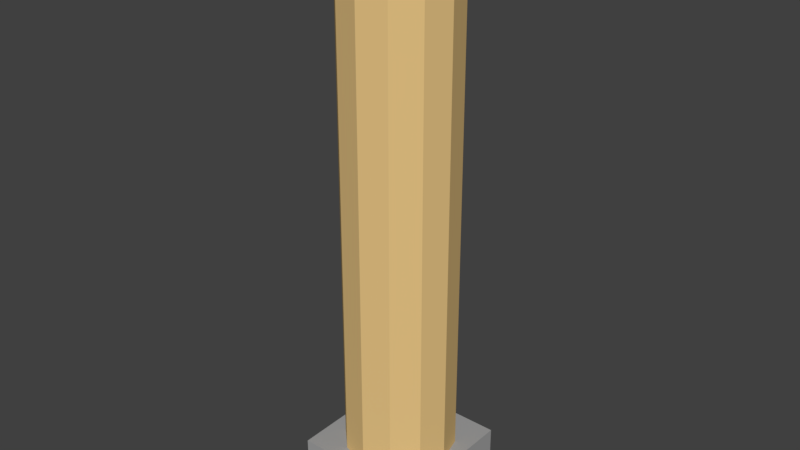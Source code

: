 # Source: Pillar_1.blend  (saved by Blender 2.78.0; exported with 4.5.12 LTS)
import bpy
from mathutils import Matrix  # noqa: F401  (used for matrix-valued properties, if any)

bpy.ops.wm.read_factory_settings(use_empty=True)
scene = bpy.context.scene
scene.name = 'Scene'

# ---- collections
col_collection_1 = bpy.data.collections.new('Collection 1'); scene.collection.children.link(col_collection_1)

# ---- materials (node trees are filled in below, after node groups)
mat_gray = bpy.data.materials.new('Gray')
mat_gray.alpha_threshold = 0.0
mat_gray.use_transparent_shadow = False
mat_gray.diffuse_color = (0.3672, 0.3672, 0.3672, 1.0)
mat_gray.roughness = 0.5
mat_gray.specular_intensity = 0.0
mat_gray.line_color = (0.0, 0.0, 0.0, 1.0)
mat_tan = bpy.data.materials.new('Tan')
mat_tan.alpha_threshold = 0.0
mat_tan.use_transparent_shadow = False
mat_tan.diffuse_color = (0.8, 0.5522, 0.2325, 1.0)
mat_tan.roughness = 0.5
mat_tan.specular_intensity = 0.0

# ---- material node trees

# ---- world
world_world = bpy.data.worlds.new('World'); scene.world = world_world
world_world.color = (0.05088, 0.05088, 0.05088)
world_world.use_sun_shadow = False
world_world.sun_shadow_jitter_overblur = 0.0
world_world.cycles.sampling_method = 'MANUAL'

# ---- meshes
me_cylinder_001 = bpy.data.meshes.new('Cylinder.001')
me_cylinder_001.from_pydata([(3.019e-09, 1.101, -1.0), (8.52e-09, 1.185, 6.727), (0.5506, 0.9537, -1.0), (0.5924, 1.026, 6.727), (0.9537, 0.5506, -1.0), (1.026, 0.5924, 6.727), (1.101, -3.405e-08, -1.0), (1.185, -2.571e-08, 6.727), (0.9537, -0.5506, -1.0), (1.026, -0.5924, 6.727), (0.5506, -0.9537, -1.0), (0.5924, -1.026, 6.727), (1.693e-07, -1.101, -1.0), (1.874e-07, -1.185, 6.727), (-0.5506, -0.9537, -1.0), (-0.5924, -1.026, 6.727), (-0.9537, -0.5506, -1.0), (-1.026, -0.5924, 6.727), (-1.101, -4.979e-07, -1.0), (-1.185, -5.247e-07, 6.727), (-0.9537, 0.5506, -1.0), (-1.026, 0.5924, 6.727), (-0.5506, 0.9537, -1.0), (-0.5924, 1.026, 6.727), (0.0, 0.9085, -122.5), (0.0, 0.9085, 0.3304), (0.4543, 0.7868, -122.5), (0.4543, 0.7868, 0.3304), (0.7868, 0.4543, -122.5), (0.7868, 0.4543, 0.3304), (0.9085, -3.971e-08, -122.5), (0.9085, -3.971e-08, 0.3304), (0.7868, -0.4543, -122.5), (0.7868, -0.4543, 0.3304), (0.4543, -0.7868, -122.5), (0.4543, -0.7868, 0.3304), (1.372e-07, -0.9085, -122.5), (1.372e-07, -0.9085, 0.3304), (-0.4543, -0.7868, -122.5), (-0.4543, -0.7868, 0.3304), (-0.7868, -0.4543, -122.5), (-0.7868, -0.4543, 0.3304), (-0.9085, -4.224e-07, -122.5), (-0.9085, -4.224e-07, 0.3304), (-0.7868, 0.4543, -122.5), (-0.7868, 0.4543, 0.3304), (-0.4543, 0.7868, -122.5), (-0.4543, 0.7868, 0.3304), (1.067, 1.067, -135.7), (1.067, -1.067, -135.7), (-1.067, -1.067, -135.7), (-1.067, 1.067, -135.7), (1.067, 1.067, -122.2), (1.067, -1.067, -122.2), (-1.067, -1.067, -122.2), (-1.067, 1.067, -122.2)], [], [(0, 1, 3, 2), (2, 3, 5, 4), (4, 5, 7, 6), (6, 7, 9, 8), (8, 9, 11, 10), (10, 11, 13, 12), (12, 13, 15, 14), (14, 15, 17, 16), (16, 17, 19, 18), (18, 19, 21, 20), (3, 1, 23, 21, 19, 17, 15, 13, 11, 9, 7, 5), (20, 21, 23, 22), (22, 23, 1, 0), (0, 2, 4, 6, 8, 10, 12, 14, 16, 18, 20, 22), (24, 25, 27, 26), (26, 27, 29, 28), (28, 29, 31, 30), (30, 31, 33, 32), (32, 33, 35, 34), (34, 35, 37, 36), (36, 37, 39, 38), (38, 39, 41, 40), (40, 41, 43, 42), (42, 43, 45, 44), (27, 25, 47, 45, 43, 41, 39, 37, 35, 33, 31, 29), (44, 45, 47, 46), (46, 47, 25, 24), (24, 26, 28, 30, 32, 34, 36, 38, 40, 42, 44, 46), (48, 49, 50, 51), (52, 55, 54, 53), (48, 52, 53, 49), (49, 53, 54, 50), (50, 54, 55, 51), (52, 48, 51, 55)])
me_cylinder_001.polygons.foreach_set('material_index', [0, 0, 0, 0, 0, 0, 0, 0, 0, 0, 0, 0, 0, 0, 1, 1, 1, 1, 1, 1, 1, 1, 1, 1, 1, 1, 1, 1, 0, 0, 0, 0, 0, 0])
me_cylinder_001.materials.append(mat_gray)
me_cylinder_001.materials.append(mat_tan)
me_cylinder_001.use_remesh_preserve_volume = False
me_cylinder_001.use_remesh_preserve_attributes = False
me_cylinder_001.use_mirror_vertex_groups = False
me_cylinder_001.update()

# ---- objects
ob_cylinder_001 = bpy.data.objects.new('Cylinder.001', me_cylinder_001)

# ---- transforms, parenting, visibility, modifiers, constraints
ob_cylinder_001.location = (0.0, 0.0, 8.538)
ob_cylinder_001.scale = (0.937, 0.937, 0.06291)
ob_cylinder_001.lineart.crease_threshold = 0.0

# ---- collection membership
col_collection_1.objects.link(ob_cylinder_001)

# ---- scene / render settings (as saved in the file)
scene.frame_start = 1; scene.frame_end = 250; scene.frame_set(1)
scene.render.engine = 'BLENDER_EEVEE_NEXT'
scene.render.resolution_percentage = 50
scene.render.dither_intensity = 0.0
scene.cycles.use_denoising = False
scene.cycles.samples = 128
scene.cycles.sampling_pattern = 'TABULATED_SOBOL'
scene.cycles.light_sampling_threshold = 0.0
scene.cycles.use_adaptive_sampling = False
scene.cycles.use_light_tree = False
scene.cycles.blur_glossy = 0.0
scene.cycles.sample_clamp_indirect = 0.0
scene.view_settings.view_transform = 'Standard'
bpy.context.view_layer.update()

# ---- added for rendering (the .blend has no active camera and no usable light): camera, sun
cam_auto = bpy.data.cameras.new('AutoCamera')
cam_auto.lens = 50.0
cam_auto.sensor_width = 36.0
cam_auto.clip_end = 1000.0
ob_auto_camera = bpy.data.objects.new('AutoCamera', cam_auto)
scene.collection.objects.link(ob_auto_camera)
ob_auto_camera.location = (8.78572, -10.5429, 11.5094)
ob_auto_camera.rotation_euler = (1.09748, -7.21219e-08, 0.694738)
scene.camera = ob_auto_camera
light_auto_sun = bpy.data.lights.new('AutoSun', 'SUN')
light_auto_sun.energy = 3.0
light_auto_sun.angle = 0.0523599
ob_auto_sun = bpy.data.objects.new('AutoSun', light_auto_sun)
scene.collection.objects.link(ob_auto_sun)
ob_auto_sun.rotation_euler = (0.872665, 0.174533, 0.523599)
bpy.context.view_layer.update()
